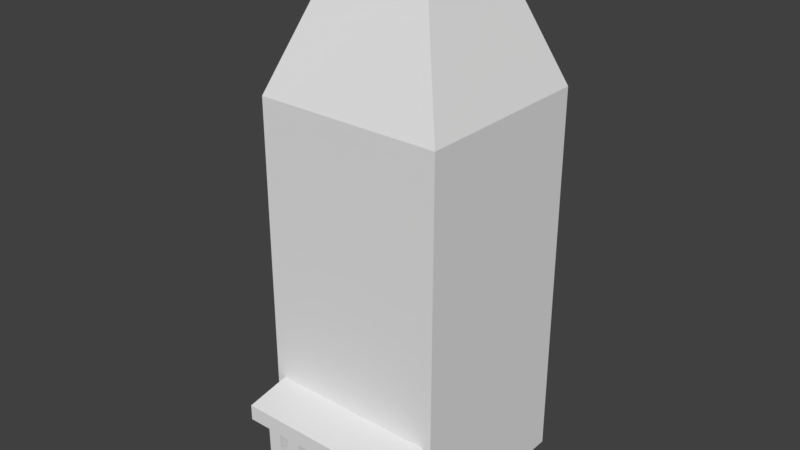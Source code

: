 # Source: Skyscraper.blend  (saved by Blender 2.79.0; exported with 4.5.12 LTS)
import bpy
from mathutils import Matrix  # noqa: F401  (used for matrix-valued properties, if any)

bpy.ops.wm.read_factory_settings(use_empty=True)
scene = bpy.context.scene
scene.name = 'Scene'

# ---- collections
col_collection_1 = bpy.data.collections.new('Collection 1'); scene.collection.children.link(col_collection_1)

# ---- materials (node trees are filled in below, after node groups)
mat_wall = bpy.data.materials.new('Wall')
mat_wall.alpha_threshold = 0.0
mat_wall.use_transparent_shadow = False
mat_wall.roughness = 0.5
mat_roof = bpy.data.materials.new('Roof')
mat_roof.alpha_threshold = 0.0
mat_roof.use_transparent_shadow = False
mat_roof.roughness = 0.5
mat_pillars = bpy.data.materials.new('Pillars')
mat_pillars.alpha_threshold = 0.0
mat_pillars.use_transparent_shadow = False
mat_pillars.roughness = 0.5

# ---- material node trees

# ---- world
world_world = bpy.data.worlds.new('World'); scene.world = world_world
world_world.color = (0.05088, 0.05088, 0.05088)
world_world.use_sun_shadow = False
world_world.sun_shadow_jitter_overblur = 0.0
world_world.cycles.sampling_method = 'MANUAL'

# ---- meshes
me_cube_001 = bpy.data.meshes.new('Cube.001')
me_cube_001.from_pydata([(-1.0, -1.0, -0.1264), (-1.0, -1.0, 3.995), (-1.0, 1.0, -0.1264), (-1.0, 1.0, 3.995), (1.0, -1.0, -0.1264), (1.0, -1.0, 3.995), (1.0, 1.0, -0.1264), (1.0, 1.0, 3.995), (-0.9081, -1.483, 0.6936), (-0.9081, -1.483, 0.8633), (-0.9081, -0.5871, 0.6936), (-0.9081, -0.6456, 1.01), (0.9081, -1.483, 0.6936), (0.9081, -1.483, 0.8633), (0.9081, -0.5871, 0.6936), (0.9081, -0.6456, 1.01), (-0.3995, -0.3995, 5.567), (-0.3995, 0.3995, 5.567), (0.3995, 0.3995, 5.567), (0.3995, -0.3995, 5.567), (-0.8114, -1.34, -0.1308), (-0.8114, -1.35, 0.7556), (-0.8114, -1.19, -0.1308), (-0.8114, -1.2, 0.7556), (-0.6615, -1.34, -0.1308), (-0.6615, -1.35, 0.7556), (-0.6615, -1.19, -0.1308), (-0.6615, -1.2, 0.7556), (-0.5524, -1.34, -0.1461), (-0.5524, -1.35, 0.7403), (-0.5524, -1.19, -0.1461), (-0.5524, -1.2, 0.7403), (-0.4025, -1.34, -0.1461), (-0.4025, -1.35, 0.7403), (-0.4025, -1.19, -0.1461), (-0.4025, -1.2, 0.7403), (0.6615, -1.34, -0.1562), (0.6615, -1.35, 0.7302), (0.6615, -1.19, -0.1562), (0.6615, -1.2, 0.7302), (0.8114, -1.34, -0.1562), (0.8114, -1.35, 0.7302), (0.8114, -1.19, -0.1562), (0.8114, -1.2, 0.7302), (0.4025, -1.34, -0.1562), (0.4025, -1.35, 0.7302), (0.4025, -1.19, -0.1562), (0.4025, -1.2, 0.7302), (0.5524, -1.34, -0.1562), (0.5524, -1.35, 0.7302), (0.5524, -1.19, -0.1562), (0.5524, -1.2, 0.7302)], [], [(0, 1, 3, 2), (2, 3, 7, 6), (6, 7, 5, 4), (4, 5, 1, 0), (2, 6, 4, 0), (1, 5, 19, 16), (8, 9, 11, 10), (10, 11, 15, 14), (14, 15, 13, 12), (12, 13, 9, 8), (10, 14, 12, 8), (15, 11, 9, 13), (18, 17, 16, 19), (7, 3, 17, 18), (5, 7, 18, 19), (3, 1, 16, 17), (20, 21, 23, 22), (22, 23, 27, 26), (26, 27, 25, 24), (24, 25, 21, 20), (22, 26, 24, 20), (27, 23, 21, 25), (28, 29, 31, 30), (30, 31, 35, 34), (34, 35, 33, 32), (32, 33, 29, 28), (30, 34, 32, 28), (35, 31, 29, 33), (36, 37, 39, 38), (38, 39, 43, 42), (42, 43, 41, 40), (40, 41, 37, 36), (38, 42, 40, 36), (43, 39, 37, 41), (44, 45, 47, 46), (46, 47, 51, 50), (50, 51, 49, 48), (48, 49, 45, 44), (46, 50, 48, 44), (51, 47, 45, 49)])
me_cube_001.polygons.foreach_set('material_index', [0, 0, 0, 0, 1, 1, 1, 1, 1, 1, 1, 1, 1, 1, 1, 1, 2, 2, 2, 2, 2, 2, 2, 2, 2, 2, 2, 2, 2, 2, 2, 2, 2, 2, 2, 2, 2, 2, 2, 2])
_uv = me_cube_001.uv_layers.new(name='UVMap')
_uv.uv.foreach_set('vector', [0.25, 0.7408, 0.25, 0.2075, 0.5, 0.2075, 0.5, 0.7408, 1.043e-07, 0.7417, 0.0, 0.2096, 0.25, 0.2096, 0.25, 0.7417, 0.75, 1.931e-08, 0.75, 0.5333, 0.5, 0.5333, 0.5, 0.0, 0.75, 0.7405, 0.75, 0.2071, 1.0, 0.2071, 1.0, 0.7405, 0.25, 1.0, 0.25, 0.7408, 0.5, 0.7408, 0.5, 1.0, 1.0, 0.2071, 0.75, 0.2071, 0.8251, 0.0, 0.9249, 0.0, 0.7444, 0.8569, 0.7232, 0.8569, 0.705, 0.7484, 0.7444, 0.7408, 0.9019, 0.9759, 0.862, 0.9759, 0.862, 0.7405, 0.9019, 0.7405, 0.03945, 0.8578, 0.0, 0.8502, 0.01826, 0.7417, 0.03945, 0.7417, 0.9019, 0.7405, 0.9231, 0.7405, 0.9231, 0.9759, 0.9019, 0.9759, 0.862, 0.7405, 0.862, 0.9759, 0.75, 0.9759, 0.75, 0.7405, 0.6051, 0.7408, 0.6051, 0.9762, 0.5, 0.9762, 0.5, 0.7408, 0.705, 0.7408, 0.705, 0.8444, 0.6051, 0.8444, 0.6051, 0.7408, 0.25, 0.2096, 0.0, 0.2096, 0.07506, 0.0, 0.1749, 0.0, 0.5, 0.5333, 0.75, 0.5333, 0.6749, 0.7408, 0.5751, 0.7408, 0.5, 0.2075, 0.25, 0.2075, 0.3251, 0.0, 0.4249, 0.0, 0.1144, 0.742, 0.1144, 0.8567, 0.09566, 0.8565, 0.09566, 0.7417, 0.6613, 0.9589, 0.6613, 0.8444, 0.6801, 0.8444, 0.6801, 0.9589, 0.1706, 0.7417, 0.1706, 0.8565, 0.1519, 0.8567, 0.1519, 0.742, 0.6051, 0.9591, 0.6051, 0.8444, 0.6239, 0.8444, 0.6239, 0.9591, 0.2081, 0.8564, 0.2268, 0.8564, 0.2268, 0.8758, 0.2081, 0.8758, 0.09565, 0.8567, 0.09565, 0.8761, 0.07692, 0.8761, 0.07692, 0.8567, 0.1519, 0.742, 0.1519, 0.8567, 0.1331, 0.8565, 0.1331, 0.7417, 0.6239, 0.9589, 0.6239, 0.8444, 0.6426, 0.8444, 0.6426, 0.9589, 0.1893, 0.7417, 0.1893, 0.8565, 0.1706, 0.8567, 0.1706, 0.742, 0.2081, 0.8564, 0.2081, 0.7417, 0.2268, 0.7417, 0.2268, 0.8564, 0.03945, 0.8567, 0.05819, 0.8567, 0.05819, 0.8761, 0.03945, 0.8761, 0.1144, 0.8567, 0.1144, 0.8761, 0.09566, 0.8761, 0.09566, 0.8567, 0.1144, 0.8565, 0.1144, 0.7417, 0.1331, 0.742, 0.1331, 0.8567, 0.6801, 0.9589, 0.6801, 0.8444, 0.6988, 0.8444, 0.6988, 0.9589, 0.09566, 0.7417, 0.09566, 0.8565, 0.07692, 0.8567, 0.07692, 0.742, 0.2268, 0.8564, 0.2268, 0.7417, 0.2456, 0.7417, 0.2456, 0.8564, 0.1893, 0.8564, 0.2081, 0.8564, 0.2081, 0.8758, 0.1893, 0.8758, 0.07692, 0.8567, 0.07692, 0.8761, 0.05819, 0.8761, 0.05819, 0.8567, 0.07692, 0.742, 0.07692, 0.8567, 0.05818, 0.8565, 0.05818, 0.7417, 0.6426, 0.9589, 0.6426, 0.8444, 0.6613, 0.8444, 0.6613, 0.9589, 0.05818, 0.7417, 0.05818, 0.8565, 0.03945, 0.8567, 0.03945, 0.742, 0.1893, 0.8564, 0.1893, 0.7417, 0.2081, 0.7417, 0.2081, 0.8564, 0.2268, 0.8564, 0.2456, 0.8564, 0.2456, 0.8758, 0.2268, 0.8758, 0.1331, 0.8567, 0.1331, 0.8761, 0.1144, 0.8761, 0.1144, 0.8567])
me_cube_001.materials.append(mat_wall)
me_cube_001.materials.append(mat_roof)
me_cube_001.materials.append(mat_pillars)
me_cube_001.use_remesh_preserve_volume = False
me_cube_001.use_remesh_preserve_attributes = False
me_cube_001.use_mirror_vertex_groups = False
me_cube_001.update()

# ---- objects
ob_cube = bpy.data.objects.new('Cube', me_cube_001)

# ---- transforms, parenting, visibility, modifiers, constraints
ob_cube.location = (0.0, 0.0, 0.0)
ob_cube.lineart.crease_threshold = 0.0

# ---- collection membership
col_collection_1.objects.link(ob_cube)

# ---- scene / render settings (as saved in the file)
scene.frame_start = 1; scene.frame_end = 250; scene.frame_set(1)
scene.render.engine = 'BLENDER_EEVEE_NEXT'
scene.render.resolution_percentage = 50
scene.render.dither_intensity = 0.0
scene.cycles.use_denoising = False
scene.cycles.samples = 128
scene.cycles.sampling_pattern = 'TABULATED_SOBOL'
scene.cycles.use_adaptive_sampling = False
scene.cycles.use_light_tree = False
scene.cycles.blur_glossy = 0.0
scene.cycles.sample_clamp_indirect = 0.0
scene.view_settings.view_transform = 'Standard'
bpy.context.view_layer.update()

# ---- added for rendering (the .blend has no active camera and no usable light): camera, sun
cam_auto = bpy.data.cameras.new('AutoCamera')
cam_auto.lens = 50.0
cam_auto.sensor_width = 36.0
cam_auto.clip_end = 1000.0
ob_auto_camera = bpy.data.objects.new('AutoCamera', cam_auto)
scene.collection.objects.link(ob_auto_camera)
ob_auto_camera.location = (6.06145, -7.5151, 7.55459)
ob_auto_camera.rotation_euler = (1.09748, -7.21219e-08, 0.694738)
scene.camera = ob_auto_camera
light_auto_sun = bpy.data.lights.new('AutoSun', 'SUN')
light_auto_sun.energy = 3.0
light_auto_sun.angle = 0.0523599
ob_auto_sun = bpy.data.objects.new('AutoSun', light_auto_sun)
scene.collection.objects.link(ob_auto_sun)
ob_auto_sun.rotation_euler = (0.872665, 0.174533, 0.523599)
bpy.context.view_layer.update()
